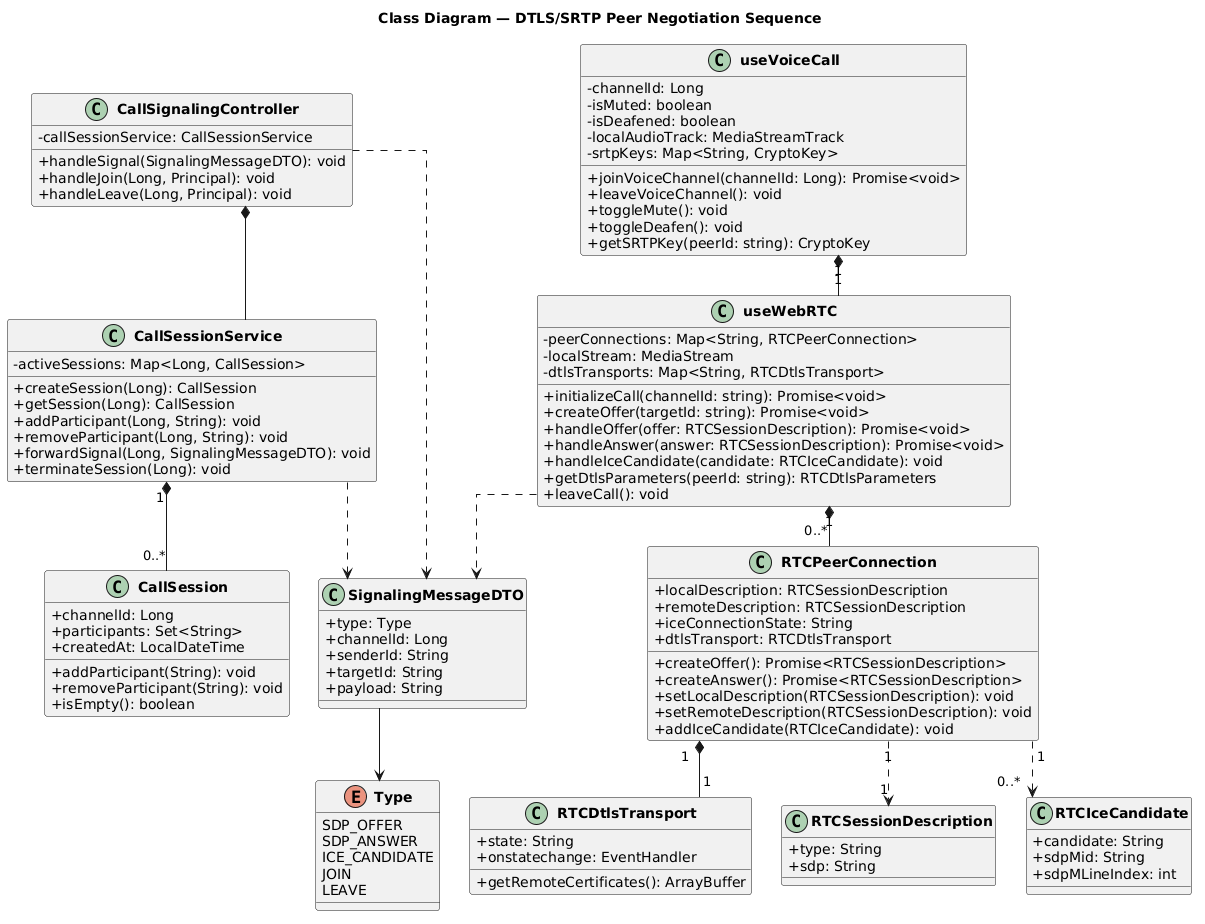

The diagram above was rendered by PlantUML. Its source (embedded in the PNG):
@startuml
title Class Diagram — DTLS/SRTP Peer Negotiation Sequence

skinparam classAttributeIconSize 0
skinparam classFontStyle bold
skinparam linetype ortho
skinparam nodesep 30
skinparam ranksep 40
top to bottom direction

class CallSignalingController {
    - callSessionService: CallSessionService
    + handleSignal(SignalingMessageDTO): void
    + handleJoin(Long, Principal): void
    + handleLeave(Long, Principal): void
}

class CallSessionService {
    - activeSessions: Map<Long, CallSession>
    + createSession(Long): CallSession
    + getSession(Long): CallSession
    + addParticipant(Long, String): void
    + removeParticipant(Long, String): void
    + forwardSignal(Long, SignalingMessageDTO): void
    + terminateSession(Long): void
}

class CallSession {
    + channelId: Long
    + participants: Set<String>
    + createdAt: LocalDateTime
    + addParticipant(String): void
    + removeParticipant(String): void
    + isEmpty(): boolean
}

class SignalingMessageDTO {
    + type: Type
    + channelId: Long
    + senderId: String
    + targetId: String
    + payload: String
}

enum Type {
    SDP_OFFER
    SDP_ANSWER
    ICE_CANDIDATE
    JOIN
    LEAVE
}

class useWebRTC {
    - peerConnections: Map<String, RTCPeerConnection>
    - localStream: MediaStream
    - dtlsTransports: Map<String, RTCDtlsTransport>
    + initializeCall(channelId: string): Promise<void>
    + createOffer(targetId: string): Promise<void>
    + handleOffer(offer: RTCSessionDescription): Promise<void>
    + handleAnswer(answer: RTCSessionDescription): Promise<void>
    + handleIceCandidate(candidate: RTCIceCandidate): void
    + getDtlsParameters(peerId: string): RTCDtlsParameters
    + leaveCall(): void
}

class useVoiceCall {
    - channelId: Long
    - isMuted: boolean
    - isDeafened: boolean
    - localAudioTrack: MediaStreamTrack
    - srtpKeys: Map<String, CryptoKey>
    + joinVoiceChannel(channelId: Long): Promise<void>
    + leaveVoiceChannel(): void
    + toggleMute(): void
    + toggleDeafen(): void
    + getSRTPKey(peerId: string): CryptoKey
}

class RTCPeerConnection {
    + localDescription: RTCSessionDescription
    + remoteDescription: RTCSessionDescription
    + iceConnectionState: String
    + dtlsTransport: RTCDtlsTransport
    + createOffer(): Promise<RTCSessionDescription>
    + createAnswer(): Promise<RTCSessionDescription>
    + setLocalDescription(RTCSessionDescription): void
    + setRemoteDescription(RTCSessionDescription): void
    + addIceCandidate(RTCIceCandidate): void
}

class RTCDtlsTransport {
    + state: String
    + getRemoteCertificates(): ArrayBuffer
    + onstatechange: EventHandler
}

class RTCSessionDescription {
    + type: String
    + sdp: String
}

class RTCIceCandidate {
    + candidate: String
    + sdpMid: String
    + sdpMLineIndex: int
}

' Force single column backend
CallSignalingController -[hidden]down- CallSessionService

' Backend relationships
CallSignalingController *-down- CallSessionService
CallSessionService "1" *-down- "0..*" CallSession
CallSignalingController ..> SignalingMessageDTO
CallSessionService      ..> SignalingMessageDTO
SignalingMessageDTO     -down-> Type

' Force single column frontend
useVoiceCall -[hidden]down- useWebRTC

' Frontend relationships
useVoiceCall  "1" *-down- "1" useWebRTC
useWebRTC     "1" *-down- "0..*" RTCPeerConnection
useWebRTC     ..> SignalingMessageDTO
RTCPeerConnection "1" *-down- "1" RTCDtlsTransport
RTCPeerConnection "1" ..> "1" RTCSessionDescription
RTCPeerConnection "1" ..> "0..*" RTCIceCandidate
@enduml